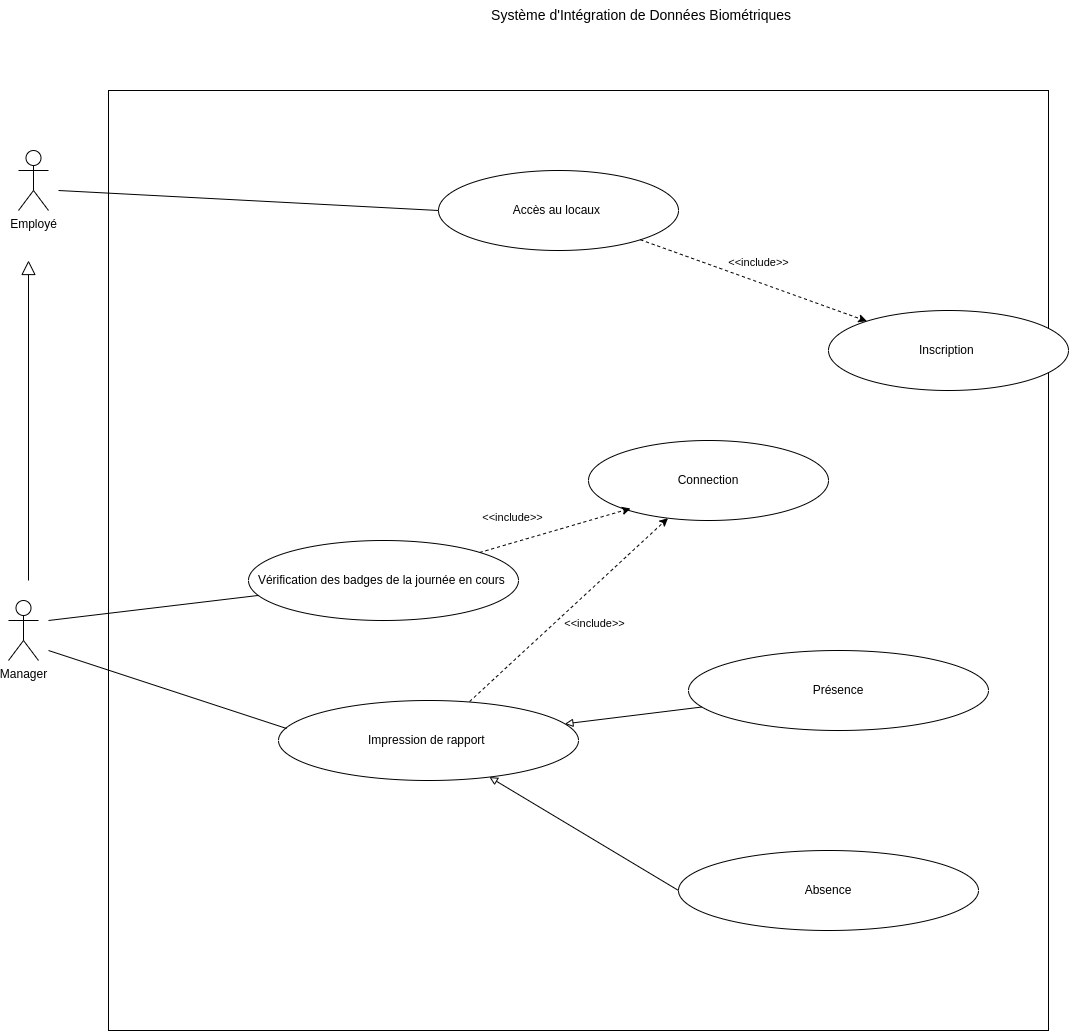

The diagram above was exported from draw.io. Its source (the exported page's mxGraphModel, read from the mxfile embedded in the PNG):
<mxGraphModel dx="1114" dy="629" grid="1" gridSize="10" guides="1" tooltips="1" connect="1" arrows="1" fold="1" page="1" pageScale="1" pageWidth="827" pageHeight="1169" math="0" shadow="0">
  <root>
    <mxCell id="0" />
    <mxCell id="1" parent="0" />
    <mxCell id="N_2ZbzhMnpaYIrdBlkMg-1" value="Employé" style="shape=umlActor;verticalLabelPosition=bottom;verticalAlign=top;html=1;outlineConnect=0;" vertex="1" parent="1">
      <mxGeometry x="130" y="420" width="30" height="60" as="geometry" />
    </mxCell>
    <mxCell id="N_2ZbzhMnpaYIrdBlkMg-2" value="Manager" style="shape=umlActor;verticalLabelPosition=bottom;verticalAlign=top;html=1;outlineConnect=0;" vertex="1" parent="1">
      <mxGeometry x="120" y="870" width="30" height="60" as="geometry" />
    </mxCell>
    <mxCell id="N_2ZbzhMnpaYIrdBlkMg-3" value="" style="endArrow=block;endFill=0;endSize=12;html=1;rounded=0;" edge="1" parent="1">
      <mxGeometry width="160" relative="1" as="geometry">
        <mxPoint x="140" y="850" as="sourcePoint" />
        <mxPoint x="140" y="530" as="targetPoint" />
      </mxGeometry>
    </mxCell>
    <mxCell id="N_2ZbzhMnpaYIrdBlkMg-4" value="" style="whiteSpace=wrap;html=1;aspect=fixed;" vertex="1" parent="1">
      <mxGeometry x="220" y="360" width="940" height="940" as="geometry" />
    </mxCell>
    <mxCell id="N_2ZbzhMnpaYIrdBlkMg-6" value="&lt;font style=&quot;font-size: 14px;&quot;&gt;Système d'Intégration de Données Biométriques&amp;nbsp;&lt;/font&gt;" style="text;html=1;strokeColor=none;fillColor=none;align=center;verticalAlign=middle;whiteSpace=wrap;rounded=0;" vertex="1" parent="1">
      <mxGeometry x="520" y="270" width="470" height="30" as="geometry" />
    </mxCell>
    <mxCell id="N_2ZbzhMnpaYIrdBlkMg-8" value="Accès au locaux&amp;nbsp;" style="ellipse;whiteSpace=wrap;html=1;" vertex="1" parent="1">
      <mxGeometry x="550" y="440" width="240" height="80" as="geometry" />
    </mxCell>
    <mxCell id="N_2ZbzhMnpaYIrdBlkMg-11" value="Connection" style="ellipse;whiteSpace=wrap;html=1;" vertex="1" parent="1">
      <mxGeometry x="700" y="710" width="240" height="80" as="geometry" />
    </mxCell>
    <mxCell id="N_2ZbzhMnpaYIrdBlkMg-13" value="Vérification des badges de la journée en cours&amp;nbsp;" style="ellipse;whiteSpace=wrap;html=1;" vertex="1" parent="1">
      <mxGeometry x="360" y="810" width="270" height="80" as="geometry" />
    </mxCell>
    <mxCell id="N_2ZbzhMnpaYIrdBlkMg-14" value="Présence" style="ellipse;whiteSpace=wrap;html=1;" vertex="1" parent="1">
      <mxGeometry x="800" y="920" width="300" height="80" as="geometry" />
    </mxCell>
    <mxCell id="N_2ZbzhMnpaYIrdBlkMg-16" value="Impression de rapport&amp;nbsp;" style="ellipse;whiteSpace=wrap;html=1;" vertex="1" parent="1">
      <mxGeometry x="390" y="970" width="300" height="80" as="geometry" />
    </mxCell>
    <mxCell id="N_2ZbzhMnpaYIrdBlkMg-18" value="Absence" style="ellipse;whiteSpace=wrap;html=1;" vertex="1" parent="1">
      <mxGeometry x="790" y="1120" width="300" height="80" as="geometry" />
    </mxCell>
    <mxCell id="N_2ZbzhMnpaYIrdBlkMg-19" value="" style="endArrow=block;html=1;rounded=0;endFill=0;exitX=0;exitY=0.5;exitDx=0;exitDy=0;" edge="1" parent="1" source="N_2ZbzhMnpaYIrdBlkMg-18" target="N_2ZbzhMnpaYIrdBlkMg-16">
      <mxGeometry width="50" height="50" relative="1" as="geometry">
        <mxPoint x="670" y="900" as="sourcePoint" />
        <mxPoint x="720" y="850" as="targetPoint" />
      </mxGeometry>
    </mxCell>
    <mxCell id="N_2ZbzhMnpaYIrdBlkMg-20" value="" style="endArrow=block;html=1;rounded=0;endFill=0;" edge="1" parent="1" source="N_2ZbzhMnpaYIrdBlkMg-14" target="N_2ZbzhMnpaYIrdBlkMg-16">
      <mxGeometry width="50" height="50" relative="1" as="geometry">
        <mxPoint x="920" y="924" as="sourcePoint" />
        <mxPoint x="643" y="860" as="targetPoint" />
      </mxGeometry>
    </mxCell>
    <mxCell id="N_2ZbzhMnpaYIrdBlkMg-21" value="" style="endArrow=classic;html=1;rounded=0;dashed=1;exitX=0.637;exitY=0.013;exitDx=0;exitDy=0;exitPerimeter=0;" edge="1" parent="1" source="N_2ZbzhMnpaYIrdBlkMg-16" target="N_2ZbzhMnpaYIrdBlkMg-11">
      <mxGeometry width="50" height="50" relative="1" as="geometry">
        <mxPoint x="799.11" y="820" as="sourcePoint" />
        <mxPoint x="740" y="880.76" as="targetPoint" />
      </mxGeometry>
    </mxCell>
    <mxCell id="N_2ZbzhMnpaYIrdBlkMg-22" value="&lt;font style=&quot;font-size: 11px;&quot;&gt;&amp;lt;&amp;lt;include&amp;gt;&lt;/font&gt;&amp;gt;" style="edgeLabel;html=1;align=center;verticalAlign=middle;resizable=0;points=[];" vertex="1" connectable="0" parent="N_2ZbzhMnpaYIrdBlkMg-21">
      <mxGeometry x="-0.0764" y="2" relative="1" as="geometry">
        <mxPoint x="34" y="8" as="offset" />
      </mxGeometry>
    </mxCell>
    <mxCell id="N_2ZbzhMnpaYIrdBlkMg-23" value="" style="endArrow=none;html=1;rounded=0;" edge="1" parent="1" target="N_2ZbzhMnpaYIrdBlkMg-13">
      <mxGeometry width="50" height="50" relative="1" as="geometry">
        <mxPoint x="160" y="890" as="sourcePoint" />
        <mxPoint x="290" y="860" as="targetPoint" />
        <Array as="points" />
      </mxGeometry>
    </mxCell>
    <mxCell id="N_2ZbzhMnpaYIrdBlkMg-24" value="" style="endArrow=none;html=1;rounded=0;entryX=0.027;entryY=0.35;entryDx=0;entryDy=0;entryPerimeter=0;" edge="1" parent="1" target="N_2ZbzhMnpaYIrdBlkMg-16">
      <mxGeometry width="50" height="50" relative="1" as="geometry">
        <mxPoint x="160" y="920" as="sourcePoint" />
        <mxPoint x="414" y="1000" as="targetPoint" />
        <Array as="points" />
      </mxGeometry>
    </mxCell>
    <mxCell id="N_2ZbzhMnpaYIrdBlkMg-25" value="Inscription&amp;nbsp;" style="ellipse;whiteSpace=wrap;html=1;" vertex="1" parent="1">
      <mxGeometry x="940" y="580" width="240" height="80" as="geometry" />
    </mxCell>
    <mxCell id="N_2ZbzhMnpaYIrdBlkMg-26" value="" style="endArrow=classic;html=1;rounded=0;dashed=1;entryX=0.175;entryY=0.85;entryDx=0;entryDy=0;entryPerimeter=0;" edge="1" parent="1" source="N_2ZbzhMnpaYIrdBlkMg-13" target="N_2ZbzhMnpaYIrdBlkMg-11">
      <mxGeometry width="50" height="50" relative="1" as="geometry">
        <mxPoint x="613.2261396393278" y="829.9992229986873" as="sourcePoint" />
        <mxPoint x="846.77" y="849.5166666666668" as="targetPoint" />
      </mxGeometry>
    </mxCell>
    <mxCell id="N_2ZbzhMnpaYIrdBlkMg-27" value="&lt;font style=&quot;font-size: 11px;&quot;&gt;&amp;lt;&amp;lt;include&amp;gt;&lt;/font&gt;&amp;gt;" style="edgeLabel;html=1;align=center;verticalAlign=middle;resizable=0;points=[];" vertex="1" connectable="0" parent="N_2ZbzhMnpaYIrdBlkMg-26">
      <mxGeometry x="-0.0764" y="2" relative="1" as="geometry">
        <mxPoint x="-37" y="-13" as="offset" />
      </mxGeometry>
    </mxCell>
    <mxCell id="N_2ZbzhMnpaYIrdBlkMg-28" value="" style="endArrow=classic;html=1;rounded=0;dashed=1;" edge="1" parent="1" source="N_2ZbzhMnpaYIrdBlkMg-8" target="N_2ZbzhMnpaYIrdBlkMg-25">
      <mxGeometry width="50" height="50" relative="1" as="geometry">
        <mxPoint x="908" y="500" as="sourcePoint" />
        <mxPoint x="740" y="567" as="targetPoint" />
      </mxGeometry>
    </mxCell>
    <mxCell id="N_2ZbzhMnpaYIrdBlkMg-29" value="&lt;font style=&quot;font-size: 11px;&quot;&gt;&amp;lt;&amp;lt;include&amp;gt;&lt;/font&gt;&amp;gt;" style="edgeLabel;html=1;align=center;verticalAlign=middle;resizable=0;points=[];" vertex="1" connectable="0" parent="N_2ZbzhMnpaYIrdBlkMg-28">
      <mxGeometry x="-0.0764" y="2" relative="1" as="geometry">
        <mxPoint x="12" y="-13" as="offset" />
      </mxGeometry>
    </mxCell>
    <mxCell id="N_2ZbzhMnpaYIrdBlkMg-31" value="" style="endArrow=none;html=1;rounded=0;entryX=0;entryY=0.5;entryDx=0;entryDy=0;" edge="1" parent="1" target="N_2ZbzhMnpaYIrdBlkMg-8">
      <mxGeometry width="50" height="50" relative="1" as="geometry">
        <mxPoint x="170" y="460" as="sourcePoint" />
        <mxPoint x="550" y="490" as="targetPoint" />
      </mxGeometry>
    </mxCell>
  </root>
</mxGraphModel>